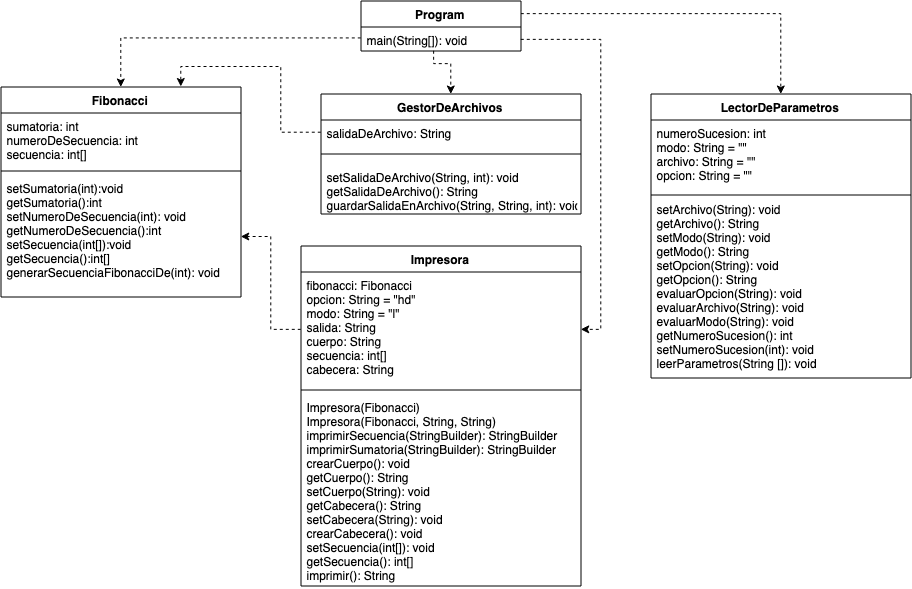

The diagram above was exported from draw.io. Its source (the exported page's mxGraphModel, read from the mxfile embedded in the PNG):
<mxGraphModel dx="1176" dy="727" grid="1" gridSize="10" guides="1" tooltips="1" connect="1" arrows="1" fold="1" page="1" pageScale="1" pageWidth="1169" pageHeight="827" math="0" shadow="0">
  <root>
    <mxCell id="0" />
    <mxCell id="1" parent="0" />
    <mxCell id="QrvIlBVm4D5KgpvyoztE-1" value="Fibonacci" style="swimlane;fontStyle=1;align=center;verticalAlign=top;childLayout=stackLayout;horizontal=1;startSize=26;horizontalStack=0;resizeParent=1;resizeParentMax=0;resizeLast=0;collapsible=1;marginBottom=0;" vertex="1" parent="1">
      <mxGeometry x="128.5" y="183.5" width="240" height="210" as="geometry" />
    </mxCell>
    <mxCell id="QrvIlBVm4D5KgpvyoztE-2" value="sumatoria: int&#10;numeroDeSecuencia: int&#10;secuencia: int[]" style="text;strokeColor=none;fillColor=none;align=left;verticalAlign=top;spacingLeft=4;spacingRight=4;overflow=hidden;rotatable=0;points=[[0,0.5],[1,0.5]];portConstraint=eastwest;" vertex="1" parent="QrvIlBVm4D5KgpvyoztE-1">
      <mxGeometry y="26" width="240" height="54" as="geometry" />
    </mxCell>
    <mxCell id="QrvIlBVm4D5KgpvyoztE-3" value="" style="line;strokeWidth=1;fillColor=none;align=left;verticalAlign=middle;spacingTop=-1;spacingLeft=3;spacingRight=3;rotatable=0;labelPosition=right;points=[];portConstraint=eastwest;" vertex="1" parent="QrvIlBVm4D5KgpvyoztE-1">
      <mxGeometry y="80" width="240" height="8" as="geometry" />
    </mxCell>
    <mxCell id="QrvIlBVm4D5KgpvyoztE-4" value="setSumatoria(int):void&#10;getSumatoria():int&#10;setNumeroDeSecuencia(int): void&#10;getNumeroDeSecuencia():int&#10;setSecuencia(int[]):void&#10;getSecuencia():int[]&#10;generarSecuenciaFibonacciDe(int): void" style="text;strokeColor=none;fillColor=none;align=left;verticalAlign=top;spacingLeft=4;spacingRight=4;overflow=hidden;rotatable=0;points=[[0,0.5],[1,0.5]];portConstraint=eastwest;" vertex="1" parent="QrvIlBVm4D5KgpvyoztE-1">
      <mxGeometry y="88" width="240" height="122" as="geometry" />
    </mxCell>
    <mxCell id="QrvIlBVm4D5KgpvyoztE-5" value="Impresora" style="swimlane;fontStyle=1;align=center;verticalAlign=top;childLayout=stackLayout;horizontal=1;startSize=26;horizontalStack=0;resizeParent=1;resizeParentMax=0;resizeLast=0;collapsible=1;marginBottom=0;" vertex="1" parent="1">
      <mxGeometry x="428.5" y="342.5" width="280" height="340" as="geometry" />
    </mxCell>
    <mxCell id="QrvIlBVm4D5KgpvyoztE-6" value="fibonacci: Fibonacci&#10;opcion: String = &quot;hd&quot;&#10;modo: String = &quot;l&quot;&#10;salida: String&#10;cuerpo: String&#10;secuencia: int[]&#10;cabecera: String&#10;" style="text;strokeColor=none;fillColor=none;align=left;verticalAlign=top;spacingLeft=4;spacingRight=4;overflow=hidden;rotatable=0;points=[[0,0.5],[1,0.5]];portConstraint=eastwest;" vertex="1" parent="QrvIlBVm4D5KgpvyoztE-5">
      <mxGeometry y="26" width="280" height="114" as="geometry" />
    </mxCell>
    <mxCell id="QrvIlBVm4D5KgpvyoztE-7" value="" style="line;strokeWidth=1;fillColor=none;align=left;verticalAlign=middle;spacingTop=-1;spacingLeft=3;spacingRight=3;rotatable=0;labelPosition=right;points=[];portConstraint=eastwest;" vertex="1" parent="QrvIlBVm4D5KgpvyoztE-5">
      <mxGeometry y="140" width="280" height="8" as="geometry" />
    </mxCell>
    <mxCell id="QrvIlBVm4D5KgpvyoztE-8" value="Impresora(Fibonacci)&#10;Impresora(Fibonacci, String, String)&#10;imprimirSecuencia(StringBuilder): StringBuilder&#10;imprimirSumatoria(StringBuilder): StringBuilder&#10;crearCuerpo(): void&#10;getCuerpo(): String&#10;setCuerpo(String): void&#10;getCabecera(): String&#10;setCabecera(String): void&#10;crearCabecera(): void&#10;setSecuencia(int[]): void&#10;getSecuencia(): int[]&#10;imprimir(): String&#10;" style="text;strokeColor=none;fillColor=none;align=left;verticalAlign=top;spacingLeft=4;spacingRight=4;overflow=hidden;rotatable=0;points=[[0,0.5],[1,0.5]];portConstraint=eastwest;fontStyle=0" vertex="1" parent="QrvIlBVm4D5KgpvyoztE-5">
      <mxGeometry y="148" width="280" height="192" as="geometry" />
    </mxCell>
    <mxCell id="QrvIlBVm4D5KgpvyoztE-9" value="LectorDeParametros" style="swimlane;fontStyle=1;align=center;verticalAlign=top;childLayout=stackLayout;horizontal=1;startSize=26;horizontalStack=0;resizeParent=1;resizeParentMax=0;resizeLast=0;collapsible=1;marginBottom=0;" vertex="1" parent="1">
      <mxGeometry x="778.5" y="190.5" width="260" height="284" as="geometry" />
    </mxCell>
    <mxCell id="QrvIlBVm4D5KgpvyoztE-10" value="numeroSucesion: int&#10;modo: String = &quot;&quot;&#10;archivo: String = &quot;&quot;&#10;opcion: String = &quot;&quot;&#10;" style="text;strokeColor=none;fillColor=none;align=left;verticalAlign=top;spacingLeft=4;spacingRight=4;overflow=hidden;rotatable=0;points=[[0,0.5],[1,0.5]];portConstraint=eastwest;" vertex="1" parent="QrvIlBVm4D5KgpvyoztE-9">
      <mxGeometry y="26" width="260" height="74" as="geometry" />
    </mxCell>
    <mxCell id="QrvIlBVm4D5KgpvyoztE-11" value="" style="line;strokeWidth=1;fillColor=none;align=left;verticalAlign=middle;spacingTop=-1;spacingLeft=3;spacingRight=3;rotatable=0;labelPosition=right;points=[];portConstraint=eastwest;" vertex="1" parent="QrvIlBVm4D5KgpvyoztE-9">
      <mxGeometry y="100" width="260" height="2" as="geometry" />
    </mxCell>
    <mxCell id="QrvIlBVm4D5KgpvyoztE-12" value="setArchivo(String): void&#10;getArchivo(): String&#10;setModo(String): void&#10;getModo(): String&#10;setOpcion(String): void&#10;getOpcion(): String&#10;evaluarOpcion(String): void&#10;evaluarArchivo(String): void&#10;evaluarModo(String): void&#10;getNumeroSucesion(): int&#10;setNumeroSucesion(int): void&#10;leerParametros(String []): void&#10;" style="text;strokeColor=none;fillColor=none;align=left;verticalAlign=top;spacingLeft=4;spacingRight=4;overflow=hidden;rotatable=0;points=[[0,0.5],[1,0.5]];portConstraint=eastwest;" vertex="1" parent="QrvIlBVm4D5KgpvyoztE-9">
      <mxGeometry y="102" width="260" height="182" as="geometry" />
    </mxCell>
    <mxCell id="QrvIlBVm4D5KgpvyoztE-28" style="edgeStyle=orthogonalEdgeStyle;rounded=0;orthogonalLoop=1;jettySize=auto;html=1;exitX=0;exitY=0.75;exitDx=0;exitDy=0;dashed=1;" edge="1" parent="1" source="QrvIlBVm4D5KgpvyoztE-13" target="QrvIlBVm4D5KgpvyoztE-1">
      <mxGeometry relative="1" as="geometry" />
    </mxCell>
    <mxCell id="QrvIlBVm4D5KgpvyoztE-34" style="edgeStyle=orthogonalEdgeStyle;rounded=0;orthogonalLoop=1;jettySize=auto;html=1;exitX=1;exitY=0.25;exitDx=0;exitDy=0;dashed=1;" edge="1" parent="1" source="QrvIlBVm4D5KgpvyoztE-13" target="QrvIlBVm4D5KgpvyoztE-9">
      <mxGeometry relative="1" as="geometry" />
    </mxCell>
    <mxCell id="QrvIlBVm4D5KgpvyoztE-13" value="Program" style="swimlane;fontStyle=1;align=center;verticalAlign=top;childLayout=stackLayout;horizontal=1;startSize=26;horizontalStack=0;resizeParent=1;resizeParentMax=0;resizeLast=0;collapsible=1;marginBottom=0;" vertex="1" parent="1">
      <mxGeometry x="488.5" y="97.5" width="160" height="50" as="geometry" />
    </mxCell>
    <mxCell id="QrvIlBVm4D5KgpvyoztE-16" value="main(String[]): void" style="text;strokeColor=none;fillColor=none;align=left;verticalAlign=top;spacingLeft=4;spacingRight=4;overflow=hidden;rotatable=0;points=[[0,0.5],[1,0.5]];portConstraint=eastwest;" vertex="1" parent="QrvIlBVm4D5KgpvyoztE-13">
      <mxGeometry y="26" width="160" height="24" as="geometry" />
    </mxCell>
    <mxCell id="QrvIlBVm4D5KgpvyoztE-18" value="GestorDeArchivos" style="swimlane;fontStyle=1;align=center;verticalAlign=top;childLayout=stackLayout;horizontal=1;startSize=26;horizontalStack=0;resizeParent=1;resizeParentMax=0;resizeLast=0;collapsible=1;marginBottom=0;" vertex="1" parent="1">
      <mxGeometry x="448.5" y="190.5" width="260" height="120" as="geometry" />
    </mxCell>
    <mxCell id="QrvIlBVm4D5KgpvyoztE-19" value="salidaDeArchivo: String" style="text;strokeColor=none;fillColor=none;align=left;verticalAlign=top;spacingLeft=4;spacingRight=4;overflow=hidden;rotatable=0;points=[[0,0.5],[1,0.5]];portConstraint=eastwest;" vertex="1" parent="QrvIlBVm4D5KgpvyoztE-18">
      <mxGeometry y="26" width="260" height="24" as="geometry" />
    </mxCell>
    <mxCell id="QrvIlBVm4D5KgpvyoztE-20" value="" style="line;strokeWidth=1;fillColor=none;align=left;verticalAlign=middle;spacingTop=-1;spacingLeft=3;spacingRight=3;rotatable=0;labelPosition=right;points=[];portConstraint=eastwest;" vertex="1" parent="QrvIlBVm4D5KgpvyoztE-18">
      <mxGeometry y="50" width="260" height="20" as="geometry" />
    </mxCell>
    <mxCell id="QrvIlBVm4D5KgpvyoztE-21" value="setSalidaDeArchivo(String, int): void&#10;getSalidaDeArchivo(): String&#10;guardarSalidaEnArchivo(String, String, int): void" style="text;strokeColor=none;fillColor=none;align=left;verticalAlign=top;spacingLeft=4;spacingRight=4;overflow=hidden;rotatable=0;points=[[0,0.5],[1,0.5]];portConstraint=eastwest;" vertex="1" parent="QrvIlBVm4D5KgpvyoztE-18">
      <mxGeometry y="70" width="260" height="50" as="geometry" />
    </mxCell>
    <mxCell id="QrvIlBVm4D5KgpvyoztE-29" style="edgeStyle=orthogonalEdgeStyle;rounded=0;orthogonalLoop=1;jettySize=auto;html=1;exitX=0;exitY=0.5;exitDx=0;exitDy=0;entryX=0.75;entryY=0;entryDx=0;entryDy=0;dashed=1;" edge="1" parent="1" source="QrvIlBVm4D5KgpvyoztE-19" target="QrvIlBVm4D5KgpvyoztE-1">
      <mxGeometry relative="1" as="geometry" />
    </mxCell>
    <mxCell id="QrvIlBVm4D5KgpvyoztE-30" style="edgeStyle=orthogonalEdgeStyle;rounded=0;orthogonalLoop=1;jettySize=auto;html=1;exitX=0.45;exitY=1;exitDx=0;exitDy=0;dashed=1;exitPerimeter=0;" edge="1" parent="1" source="QrvIlBVm4D5KgpvyoztE-16" target="QrvIlBVm4D5KgpvyoztE-18">
      <mxGeometry relative="1" as="geometry">
        <Array as="points">
          <mxPoint x="560.5" y="159.5" />
          <mxPoint x="578.5" y="159.5" />
        </Array>
      </mxGeometry>
    </mxCell>
    <mxCell id="QrvIlBVm4D5KgpvyoztE-32" style="edgeStyle=orthogonalEdgeStyle;rounded=0;orthogonalLoop=1;jettySize=auto;html=1;exitX=0;exitY=0.5;exitDx=0;exitDy=0;entryX=1;entryY=0.5;entryDx=0;entryDy=0;dashed=1;" edge="1" parent="1" source="QrvIlBVm4D5KgpvyoztE-6" target="QrvIlBVm4D5KgpvyoztE-4">
      <mxGeometry relative="1" as="geometry" />
    </mxCell>
    <mxCell id="QrvIlBVm4D5KgpvyoztE-33" style="edgeStyle=orthogonalEdgeStyle;rounded=0;orthogonalLoop=1;jettySize=auto;html=1;exitX=1;exitY=0.5;exitDx=0;exitDy=0;entryX=1;entryY=0.5;entryDx=0;entryDy=0;dashed=1;" edge="1" parent="1" source="QrvIlBVm4D5KgpvyoztE-16" target="QrvIlBVm4D5KgpvyoztE-6">
      <mxGeometry relative="1" as="geometry" />
    </mxCell>
  </root>
</mxGraphModel>